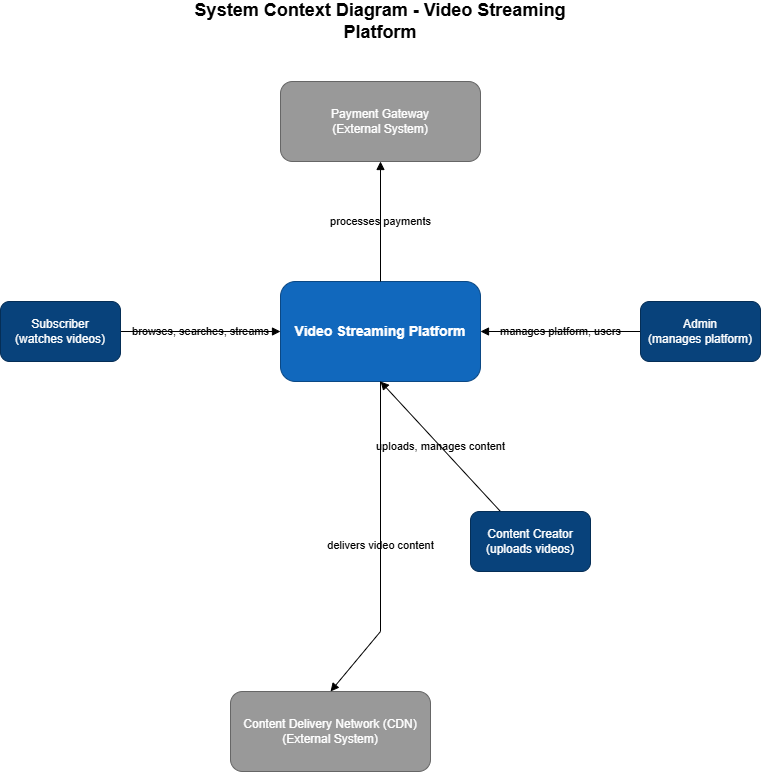

The diagram above was exported from draw.io. Its source (the exported page's mxGraphModel, read from the mxfile embedded in the PNG):
<mxGraphModel dx="1026" dy="561" grid="1" gridSize="10" guides="1" tooltips="1" connect="1" arrows="1" fold="1" page="1" pageScale="1" pageWidth="827" pageHeight="1169" math="0" shadow="0">
  <root>
    <mxCell id="0" />
    <mxCell id="1" parent="0" />
    <mxCell id="title" parent="1" style="text;html=1;strokeColor=none;fillColor=none;align=center;verticalAlign=middle;whiteSpace=wrap;rounded=0;fontStyle=1;fontSize=18;" value="System Context Diagram - Video Streaming Platform" vertex="1">
      <mxGeometry height="40" width="400" x="200" y="20" as="geometry" />
    </mxCell>
    <mxCell id="platform" parent="1" style="rounded=1;whiteSpace=wrap;html=1;fillColor=#1168bd;fontColor=#ffffff;strokeColor=#0b4884;fontStyle=1;fontSize=14;" value="Video Streaming Platform" vertex="1">
      <mxGeometry height="100" width="200" x="300" y="300" as="geometry" />
    </mxCell>
    <mxCell id="payment" parent="1" style="rounded=1;whiteSpace=wrap;html=1;fillColor=#999999;fontColor=#ffffff;strokeColor=#666666;" value="Payment Gateway&#10;(External System)" vertex="1">
      <mxGeometry height="80" width="200" x="300" y="100" as="geometry" />
    </mxCell>
    <mxCell id="cdn" parent="1" style="rounded=1;whiteSpace=wrap;html=1;fillColor=#999999;fontColor=#ffffff;strokeColor=#666666;" value="Content Delivery Network (CDN)&#10;(External System)" vertex="1">
      <mxGeometry height="80" width="200" x="250" y="710" as="geometry" />
    </mxCell>
    <mxCell id="edge1" edge="1" parent="1" source="upRcU9KNlxw6i-4gqum5-3" style="endArrow=block;endFill=1;html=1;rounded=0;exitX=1;exitY=0.5;entryX=0;entryY=0.5;labelBackgroundColor=none;exitDx=0;exitDy=0;" target="platform" value="browses, searches, streams">
      <mxGeometry height="50" relative="1" width="50" as="geometry">
        <mxPoint x="150" y="350" as="sourcePoint" />
      </mxGeometry>
    </mxCell>
    <mxCell id="edge2" edge="1" parent="1" source="upRcU9KNlxw6i-4gqum5-4" style="endArrow=block;endFill=1;html=1;rounded=0;exitX=0.25;exitY=0;entryX=0.5;entryY=1;labelBackgroundColor=none;exitDx=0;exitDy=0;" target="platform" value="uploads, manages content">
      <mxGeometry height="50" relative="1" width="50" as="geometry">
        <mxPoint x="510.0000000000002" y="520" as="sourcePoint" />
      </mxGeometry>
    </mxCell>
    <mxCell id="edge3" edge="1" parent="1" source="upRcU9KNlxw6i-4gqum5-1" style="endArrow=block;endFill=1;html=1;rounded=0;exitX=0;exitY=0.5;entryX=1;entryY=0.5;labelBackgroundColor=none;exitDx=0;exitDy=0;" target="platform" value="manages platform, users">
      <mxGeometry height="50" relative="1" width="50" as="geometry">
        <mxPoint x="650.0000000000002" y="350" as="sourcePoint" />
      </mxGeometry>
    </mxCell>
    <mxCell id="edge4" edge="1" parent="1" source="platform" style="endArrow=block;endFill=1;html=1;rounded=0;exitX=0.5;exitY=0;entryX=0.5;entryY=1;labelBackgroundColor=none;" target="payment" value="processes payments">
      <mxGeometry height="50" relative="1" width="50" as="geometry" />
    </mxCell>
    <mxCell id="edge5" edge="1" parent="1" source="platform" style="endArrow=block;endFill=1;html=1;rounded=0;exitX=0.5;exitY=1;entryX=0.5;entryY=0;labelBackgroundColor=none;" target="cdn" value="delivers video content">
      <mxGeometry height="50" relative="1" width="50" as="geometry">
        <Array as="points">
          <mxPoint x="400" y="650" />
        </Array>
      </mxGeometry>
    </mxCell>
    <mxCell id="upRcU9KNlxw6i-4gqum5-1" parent="1" style="rounded=1;whiteSpace=wrap;html=1;fillColor=#08427b;strokeColor=#052e56;align=center;verticalAlign=middle;fontFamily=Helvetica;fontSize=12;fontColor=#ffffff;" value="Admin&lt;br&gt;(manages platform)" vertex="1">
      <mxGeometry height="60" width="120" x="660" y="320" as="geometry" />
    </mxCell>
    <mxCell id="upRcU9KNlxw6i-4gqum5-3" parent="1" style="rounded=1;whiteSpace=wrap;html=1;fillColor=#08427b;strokeColor=#052e56;align=center;verticalAlign=middle;fontFamily=Helvetica;fontSize=12;fontColor=#ffffff;" value="Subscriber&lt;br&gt;(watches videos)" vertex="1">
      <mxGeometry height="60" width="120" x="20" y="320" as="geometry" />
    </mxCell>
    <mxCell id="upRcU9KNlxw6i-4gqum5-4" parent="1" style="rounded=1;whiteSpace=wrap;html=1;fillColor=#08427b;strokeColor=#052e56;align=center;verticalAlign=middle;fontFamily=Helvetica;fontSize=12;fontColor=#ffffff;" value="Content Creator&lt;br&gt;(uploads videos)" vertex="1">
      <mxGeometry height="60" width="120" x="490" y="530" as="geometry" />
    </mxCell>
  </root>
</mxGraphModel>